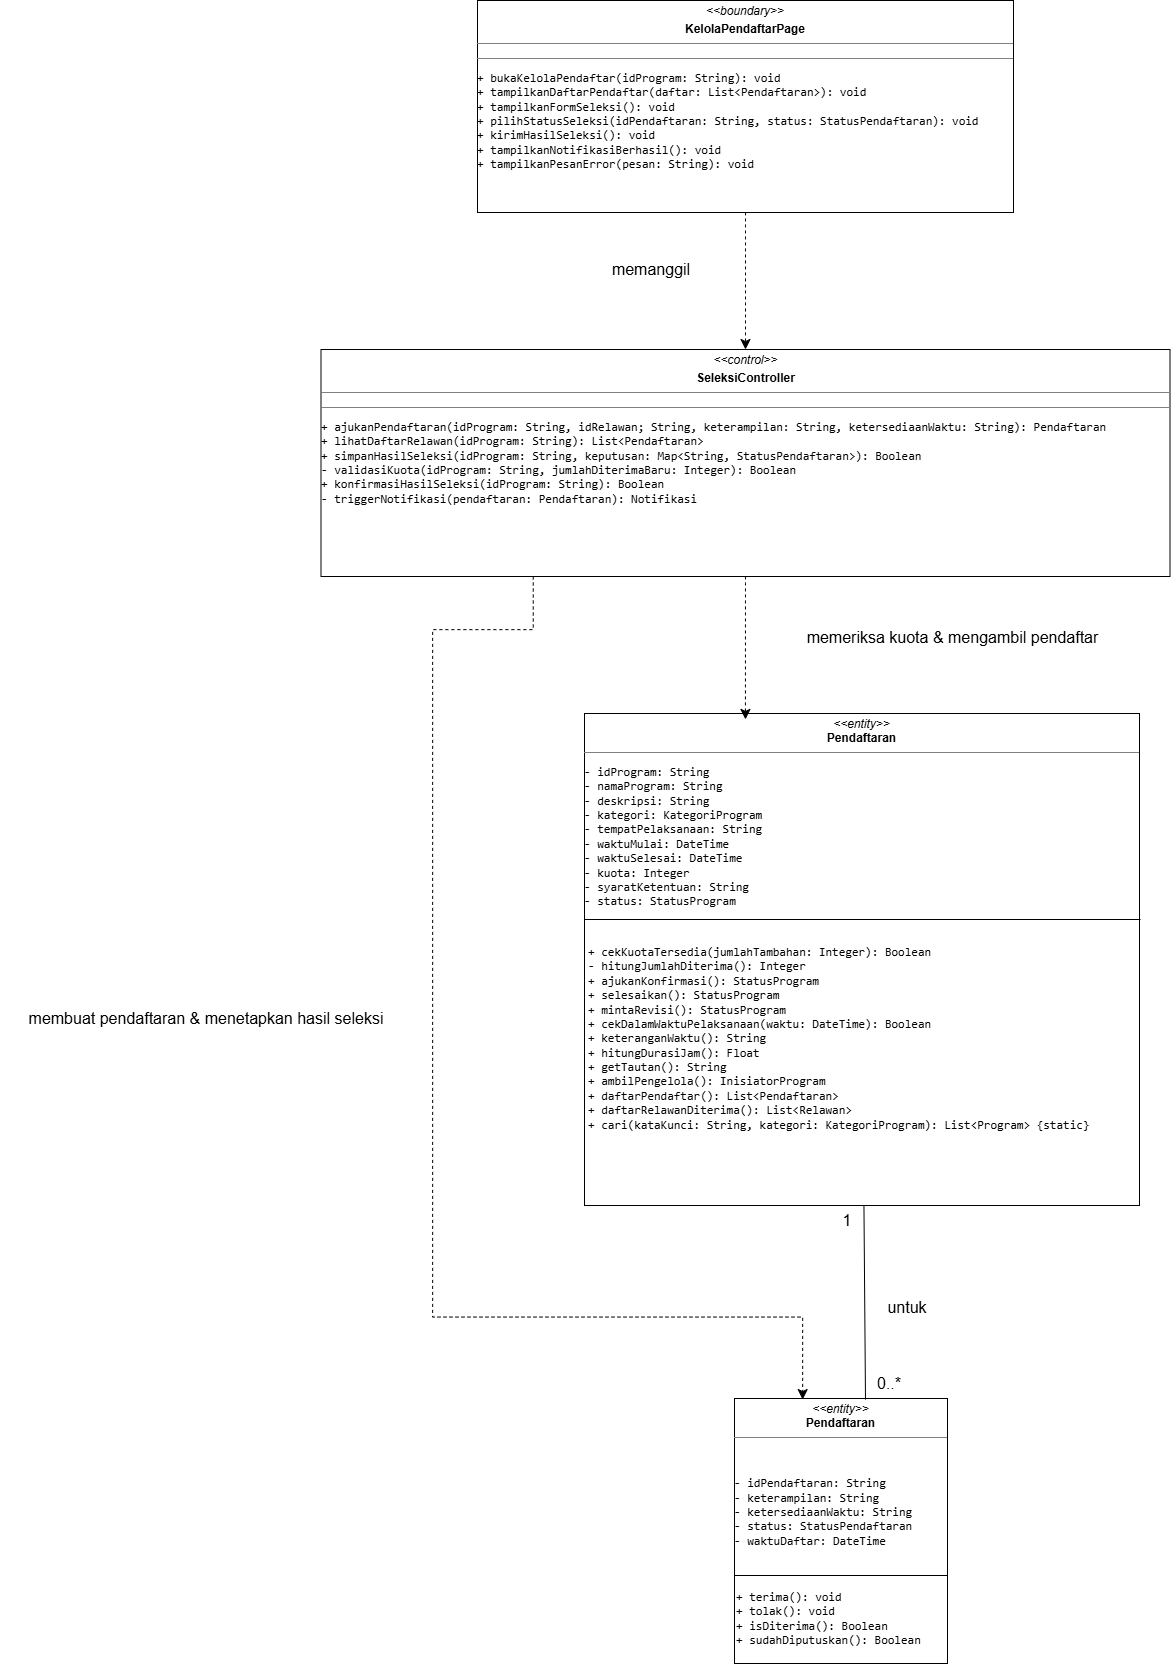

The diagram above was exported from draw.io. Its source (the exported page's mxGraphModel, read from the mxfile embedded in the PNG):
<mxGraphModel dx="3380" dy="1850" grid="0" gridSize="10" guides="1" tooltips="1" connect="1" arrows="1" fold="1" page="0" pageScale="1" pageWidth="827" pageHeight="1169" math="0" shadow="0">
  <root>
    <mxCell id="0" />
    <mxCell id="1" parent="0" />
    <mxCell id="qTxBurhGtIzO6MN3h81s-12" edge="1" parent="1" source="9KCaHFucj_Zn-0_WPQBS-1" style="edgeStyle=none;curved=1;rounded=0;curveGeometry=1;orthogonalLoop=1;jettySize=auto;html=1;fontSize=12;defaultLabelBackgroundColor=gap;startSize=8;endSize=8;dashed=1;" target="9KCaHFucj_Zn-0_WPQBS-6" value="">
      <mxGeometry relative="1" as="geometry" />
    </mxCell>
    <mxCell id="9KCaHFucj_Zn-0_WPQBS-1" parent="1" style="verticalAlign=top;align=left;overflow=fill;html=1;whiteSpace=wrap;" value="&lt;p style=&quot;margin:0px;margin-top:4px;text-align:center;&quot;&gt;&lt;i&gt;&amp;lt;&amp;lt;boundary&amp;gt;&amp;gt;&lt;/i&gt;&lt;/p&gt;&lt;p style=&quot;margin:0px;margin-top:4px;text-align:center;&quot;&gt;&lt;b&gt;KelolaPendaftarPage&lt;/b&gt;&lt;/p&gt;&lt;hr size=&quot;1&quot; style=&quot;border-style:solid;&quot;&gt;&lt;div style=&quot;height:2px;&quot;&gt;&lt;/div&gt;&lt;hr size=&quot;1&quot; style=&quot;border-style:solid;&quot;&gt;&lt;div style=&quot;height:2px;&quot;&gt;&lt;pre dir=&quot;ltr&quot;&gt;&lt;code&gt;+ bukaKelolaPendaftar(idProgram: String): void&lt;br&gt;+ tampilkanDaftarPendaftar(daftar: List&amp;lt;Pendaftaran&amp;gt;): void&lt;br&gt;+ tampilkanFormSeleksi(): void&lt;br&gt;+ pilihStatusSeleksi(idPendaftaran: String, status: StatusPendaftaran): void&lt;br&gt;+ kirimHasilSeleksi(): void&lt;br&gt;+ tampilkanNotifikasiBerhasil(): void&lt;br&gt;+ tampilkanPesanError(pesan: String): void&lt;/code&gt;&lt;/pre&gt;&lt;/div&gt;" vertex="1">
      <mxGeometry height="212" width="536" x="-59" y="-32" as="geometry" />
    </mxCell>
    <mxCell id="qTxBurhGtIzO6MN3h81s-9" edge="1" parent="1" source="9KCaHFucj_Zn-0_WPQBS-6" style="edgeStyle=none;curved=0;rounded=0;orthogonalLoop=1;jettySize=auto;html=1;exitX=0.25;exitY=1;exitDx=0;exitDy=0;fontSize=12;defaultLabelBackgroundColor=gap;startSize=8;endSize=8;entryX=0.32;entryY=0.004;entryDx=0;entryDy=0;entryPerimeter=0;dashed=1;" target="9KCaHFucj_Zn-0_WPQBS-18">
      <mxGeometry relative="1" x="-0.2255" as="geometry">
        <Array as="points">
          <mxPoint x="-3.25" y="597.13" />
          <mxPoint x="-103.85" y="597.13" />
          <mxPoint x="-103.85" y="1284.56" />
          <mxPoint x="266.16" y="1284.56" />
        </Array>
        <mxPoint x="250.22" y="1280.11" as="targetPoint" />
      </mxGeometry>
    </mxCell>
    <mxCell id="9KCaHFucj_Zn-0_WPQBS-6" parent="1" style="verticalAlign=top;align=left;overflow=fill;html=1;whiteSpace=wrap;" value="&lt;p style=&quot;margin:0px;margin-top:4px;text-align:center;&quot;&gt;&lt;i style=&quot;&quot;&gt;&amp;lt;&amp;lt;control&amp;gt;&amp;gt;&lt;/i&gt;&lt;/p&gt;&lt;p style=&quot;margin:0px;margin-top:4px;text-align:center;&quot;&gt;&lt;b&gt;SeleksiController&lt;/b&gt;&lt;/p&gt;&lt;hr size=&quot;1&quot; style=&quot;border-style:solid;&quot;&gt;&lt;div style=&quot;height:2px;&quot;&gt;&lt;/div&gt;&lt;hr size=&quot;1&quot; style=&quot;border-style:solid;&quot;&gt;&lt;div style=&quot;height:2px;&quot;&gt;&lt;pre dir=&quot;ltr&quot;&gt;+ ajukanPendaftaran(idProgram: String, idRelawan; String, keterampilan: String, ketersediaanWaktu: String): Pendaftaran&lt;br&gt;+ lihatDaftarRelawan(idProgram: String): List&amp;lt;Pendaftaran&amp;gt;&lt;br&gt;+ simpanHasilSeleksi(idProgram: String, keputusan: Map&amp;lt;String, StatusPendaftaran&amp;gt;): Boolean&lt;br&gt;- validasiKuota(idProgram: String, jumlahDiterimaBaru: Integer): Boolean&lt;br&gt;+ konfirmasiHasilSeleksi(idProgram: String): Boolean&lt;br&gt;- triggerNotifikasi(pendaftaran: Pendaftaran): Notifikasi&lt;/pre&gt;&lt;/div&gt;" vertex="1">
      <mxGeometry height="227" width="849" x="-215.5" y="317" as="geometry" />
    </mxCell>
    <mxCell id="9KCaHFucj_Zn-0_WPQBS-14" parent="1" style="verticalAlign=top;align=left;overflow=fill;html=1;whiteSpace=wrap;" value="&lt;p style=&quot;margin:0px;margin-top:4px;text-align:center;&quot;&gt;&lt;i&gt;&amp;lt;&amp;lt;entity&amp;gt;&amp;gt;&lt;/i&gt;&lt;br&gt;&lt;b&gt;Pendaftaran&lt;/b&gt;&lt;/p&gt;&lt;hr size=&quot;1&quot; style=&quot;border-style:solid;&quot;&gt;&lt;p style=&quot;margin:0px;margin-left:4px;&quot;&gt;&lt;/p&gt;&lt;pre dir=&quot;ltr&quot;&gt;&lt;code&gt;- idProgram: String&lt;br&gt;- namaProgram: String&lt;br&gt;- deskripsi: String&lt;br&gt;- kategori: KategoriProgram&lt;br&gt;- tempatPelaksanaan: String&lt;br&gt;- waktuMulai: DateTime&lt;br&gt;- waktuSelesai: DateTime&lt;br&gt;- kuota: Integer&lt;br&gt;- syaratKetentuan: String&amp;nbsp;&lt;br&gt;- status: StatusProgram&lt;/code&gt;&lt;/pre&gt;" vertex="1">
      <mxGeometry height="492" width="555" x="48" y="681" as="geometry" />
    </mxCell>
    <mxCell id="9KCaHFucj_Zn-0_WPQBS-15" parent="1" style="line;strokeWidth=1;fillColor=none;align=left;verticalAlign=middle;spacingTop=-1;spacingLeft=3;spacingRight=3;rotatable=0;labelPosition=right;points=[];portConstraint=eastwest;strokeColor=inherit;labelPerimeter=1;" value="" vertex="1">
      <mxGeometry height="8" width="556" x="48" y="883" as="geometry" />
    </mxCell>
    <mxCell id="9KCaHFucj_Zn-0_WPQBS-17" parent="1" style="text;html=1;whiteSpace=wrap;strokeColor=none;fillColor=none;align=left;verticalAlign=middle;rounded=0;fontSize=12;" value="&lt;pre dir=&quot;ltr&quot;&gt;&lt;code&gt;+ cekKuotaTersedia(jumlahTambahan: Integer): Boolean&lt;br&gt;- hitungJumlahDiterima(): Integer&lt;br&gt;+ ajukanKonfirmasi(): StatusProgram&lt;br&gt;+ selesaikan(): StatusProgram&lt;br&gt;+ mintaRevisi(): StatusProgram&lt;br&gt;+ cekDalamWaktuPelaksanaan(waktu: DateTime): Boolean&lt;br&gt;+ keteranganWaktu(): String&lt;br&gt;+ hitungDurasiJam(): Float&lt;br&gt;+ getTautan(): String&lt;br&gt;+ ambilPengelola(): InisiatorProgram&lt;br&gt;+ daftarPendaftar(): List&amp;lt;Pendaftaran&amp;gt;&lt;br&gt;+ daftarRelawanDiterima(): List&amp;lt;Relawan&amp;gt;&lt;br&gt;+ cari(kataKunci: String, kategori: KategoriProgram): List&amp;lt;Program&amp;gt; {static}&lt;/code&gt;&lt;/pre&gt;" vertex="1">
      <mxGeometry height="96" width="93" x="50" y="958" as="geometry" />
    </mxCell>
    <mxCell id="9KCaHFucj_Zn-0_WPQBS-18" parent="1" style="verticalAlign=top;align=left;overflow=fill;html=1;whiteSpace=wrap;" value="&lt;p style=&quot;margin:0px;margin-top:4px;text-align:center;&quot;&gt;&lt;i&gt;&amp;lt;&amp;lt;entity&amp;gt;&amp;gt;&lt;/i&gt;&lt;br&gt;&lt;b&gt;Pendaftaran&lt;/b&gt;&lt;/p&gt;&lt;hr size=&quot;1&quot; style=&quot;border-style:solid;&quot;&gt;&lt;p style=&quot;margin:0px;margin-left:4px;&quot;&gt;&lt;/p&gt;&lt;pre dir=&quot;ltr&quot;&gt;&lt;span style=&quot;background-color: transparent; color: light-dark(#000000, var(--ge-light-color, #ffffff)); font-family: Helvetica; white-space: normal;&quot;&gt;&lt;br&gt;&lt;/span&gt;&lt;pre dir=&quot;ltr&quot;&gt;&lt;code&gt;- idPendaftaran: String&lt;br/&gt;- keterampilan: String&lt;br/&gt;- ketersediaanWaktu: String&lt;br/&gt;- status: StatusPendaftaran&lt;br/&gt;- waktuDaftar: DateTime&lt;/code&gt;&lt;/pre&gt;&lt;/pre&gt;" vertex="1">
      <mxGeometry height="265" width="213" x="198" y="1366" as="geometry" />
    </mxCell>
    <mxCell id="9KCaHFucj_Zn-0_WPQBS-19" parent="1" style="line;strokeWidth=1;fillColor=none;align=left;verticalAlign=middle;spacingTop=-1;spacingLeft=3;spacingRight=3;rotatable=0;labelPosition=right;points=[];portConstraint=eastwest;strokeColor=inherit;labelPerimeter=1;" value="" vertex="1">
      <mxGeometry height="8" width="213" x="198" y="1539" as="geometry" />
    </mxCell>
    <mxCell id="9KCaHFucj_Zn-0_WPQBS-21" parent="1" style="text;html=1;whiteSpace=wrap;strokeColor=none;fillColor=none;align=left;verticalAlign=middle;rounded=0;fontSize=12;" value="&lt;pre dir=&quot;ltr&quot;&gt;&lt;code&gt;+ terima(): void&lt;br&gt;+ tolak(): void&lt;br&gt;+ isDiterima(): Boolean&lt;br&gt;+ sudahDiputuskan(): Boolean&lt;/code&gt;&lt;/pre&gt;" vertex="1">
      <mxGeometry height="30" width="60" x="198" y="1571" as="geometry" />
    </mxCell>
    <mxCell id="qTxBurhGtIzO6MN3h81s-2" edge="1" parent="1" source="9KCaHFucj_Zn-0_WPQBS-14" style="edgeStyle=none;curved=1;rounded=0;curveGeometry=1;orthogonalLoop=1;jettySize=auto;html=1;entryX=0.615;entryY=0.004;entryDx=0;entryDy=0;entryPerimeter=0;fontSize=12;defaultLabelBackgroundColor=gap;startSize=8;endSize=8;endArrow=none;endFill=0;" target="9KCaHFucj_Zn-0_WPQBS-18">
      <mxGeometry relative="1" as="geometry" />
    </mxCell>
    <mxCell id="qTxBurhGtIzO6MN3h81s-3" parent="1" style="text;html=1;whiteSpace=wrap;strokeColor=none;fillColor=none;align=center;verticalAlign=middle;rounded=0;fontSize=16;" value="untuk" vertex="1">
      <mxGeometry height="30" width="60" x="341" y="1260" as="geometry" />
    </mxCell>
    <mxCell id="qTxBurhGtIzO6MN3h81s-4" parent="1" style="text;html=1;whiteSpace=wrap;strokeColor=none;fillColor=none;align=center;verticalAlign=middle;rounded=0;fontSize=16;" value="1" vertex="1">
      <mxGeometry height="30" width="60" x="281" y="1173" as="geometry" />
    </mxCell>
    <mxCell id="qTxBurhGtIzO6MN3h81s-5" parent="1" style="text;html=1;whiteSpace=wrap;strokeColor=none;fillColor=none;align=center;verticalAlign=middle;rounded=0;fontSize=16;" value="0..*" vertex="1">
      <mxGeometry height="30" width="60" x="323" y="1336" as="geometry" />
    </mxCell>
    <mxCell id="qTxBurhGtIzO6MN3h81s-7" edge="1" parent="1" source="9KCaHFucj_Zn-0_WPQBS-6" style="edgeStyle=none;curved=1;rounded=0;curveGeometry=1;orthogonalLoop=1;jettySize=auto;html=1;entryX=0.29;entryY=0.012;entryDx=0;entryDy=0;entryPerimeter=0;fontSize=12;defaultLabelBackgroundColor=gap;startSize=8;endSize=8;dashed=1;" target="9KCaHFucj_Zn-0_WPQBS-14">
      <mxGeometry relative="1" as="geometry" />
    </mxCell>
    <mxCell id="qTxBurhGtIzO6MN3h81s-8" parent="1" style="text;html=1;whiteSpace=wrap;strokeColor=none;fillColor=none;align=center;verticalAlign=middle;rounded=0;fontSize=16;" value="memeriksa kuota &amp;amp; mengambil pendaftar" vertex="1">
      <mxGeometry height="30" width="309" x="262" y="590" as="geometry" />
    </mxCell>
    <mxCell id="qTxBurhGtIzO6MN3h81s-10" parent="1" style="text;html=1;whiteSpace=wrap;strokeColor=none;fillColor=none;align=center;verticalAlign=middle;rounded=0;fontSize=16;" value="membuat pendaftaran &amp;amp; menetapkan hasil seleksi" vertex="1">
      <mxGeometry height="30" width="412" x="-536" y="971" as="geometry" />
    </mxCell>
    <mxCell id="qTxBurhGtIzO6MN3h81s-13" parent="1" style="text;html=1;whiteSpace=wrap;strokeColor=none;fillColor=none;align=center;verticalAlign=middle;rounded=0;fontSize=16;" value="memanggil" vertex="1">
      <mxGeometry height="30" width="60" x="85" y="222" as="geometry" />
    </mxCell>
  </root>
</mxGraphModel>